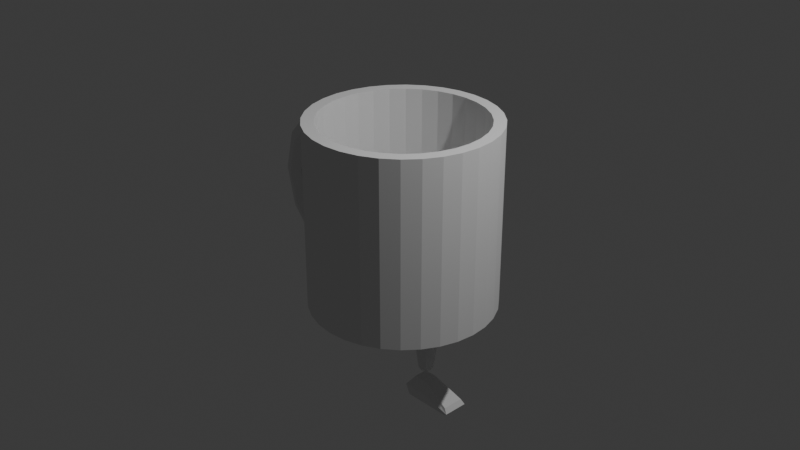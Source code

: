 # Source: mug-one-leg.blend  (saved by Blender 4.1.24; exported with 4.5.12 LTS)
import bpy
from mathutils import Matrix  # noqa: F401  (used for matrix-valued properties, if any)

bpy.ops.wm.read_factory_settings(use_empty=True)
scene = bpy.context.scene
scene.name = 'Scene'

# ---- collections
col_collection = bpy.data.collections.new('Collection'); scene.collection.children.link(col_collection)

# ---- world
world_world = bpy.data.worlds.new('World'); scene.world = world_world
world_world.use_nodes = True; world_world.node_tree.nodes.clear()
_N = world_world.node_tree.nodes; _L = world_world.node_tree.links
n0 = _N.new('ShaderNodeOutputWorld'); n0.name = 'World Output'; n0.location = (300, 300)
n1 = _N.new('ShaderNodeBackground'); n1.name = 'Background'; n1.location = (10, 300)
n1.inputs[0].default_value = (0.05088, 0.05088, 0.05088, 1.0)
_L.new(n1.outputs[0], n0.inputs[0])
n0.is_active_output = True
world_world.color = (0.05088, 0.05088, 0.05088)
world_world.use_sun_shadow = False
world_world.sun_shadow_jitter_overblur = 0.0

# ---- cameras
cam_camera = bpy.data.cameras.new('Camera')
cam_camera.clip_end = 100.0
cam_camera.ortho_scale = 7.314

# ---- lights
light_light = bpy.data.lights.new('Light', 'POINT')
light_light.transmission_factor = 0.0
light_light.energy = 1000.0
light_light.shadow_soft_size = 0.1
light_light.shadow_maximum_resolution = 0.006
light_light.use_absolute_resolution = True

# ---- meshes
me_cylinder = bpy.data.meshes.new('Cylinder')
me_cylinder.from_pydata([(0.0, 1.0, -1.0), (-1.766, 0.0, 0.0), (0.0, 0.872, 1.0), (-1.718, 0.1256, 0.0), (-1.602, 0.1777, 0.0), (0.1951, 0.9808, -1.0), (-1.487, 0.1256, 0.0), (0.1701, 0.8553, 1.0), (0.3827, 0.9239, -1.0), (-1.439, 2.176e-17, 0.0), (-1.487, -0.1256, 0.0), (0.3337, 0.8057, 1.0), (0.5556, 0.8315, -1.0), (-1.602, -0.1777, 0.0), (-1.718, -0.1256, 0.0), (0.4845, 0.7251, 1.0), (-1.656, 0.0, -0.4565), (0.7071, 0.7071, -1.0), (0.6166, 0.6166, 1.0), (-1.615, 0.1256, -0.4298), (-1.515, 0.1777, -0.3652), (0.8315, 0.5556, -1.0), (-1.414, 0.1256, -0.3007), (0.7251, 0.4845, 1.0), (-1.373, 2.176e-17, -0.2739), (0.9239, 0.3827, -1.0), (-1.414, -0.1256, -0.3007), (0.8057, 0.3337, 1.0), (0.9808, 0.1951, -1.0), (-1.515, -0.1777, -0.3652), (0.8553, 0.1701, 1.0), (-1.615, -0.1256, -0.4298), (1.0, 0.0, -1.0), (-1.357, 0.0, -0.7907), (0.872, 0.0, 1.0), (-1.333, 0.1256, -0.7444), (-1.275, 0.1777, -0.6326), (0.9808, -0.1951, -1.0), (-1.217, 0.1256, -0.5208), (0.8553, -0.1701, 1.0), (-1.193, 2.176e-17, -0.4744), (0.9239, -0.3827, -1.0), (0.8057, -0.3337, 1.0), (-1.217, -0.1256, -0.5208), (0.8315, -0.5556, -1.0), (-1.275, -0.1777, -0.6326), (0.7251, -0.4845, 1.0), (-1.333, -0.1256, -0.7444), (0.7071, -0.7071, -1.0), (0.6166, -0.6166, 1.0), (0.5556, -0.8315, -1.0), (0.4845, -0.7251, 1.0), (0.3827, -0.9239, -1.0), (0.3337, -0.8057, 1.0), (0.1951, -0.9808, -1.0), (0.1701, -0.8553, 1.0), (0.0, -1.0, -1.0), (0.0, -0.872, 1.0), (-0.1951, -0.9808, -1.0), (-0.1701, -0.8553, 1.0), (-0.3827, -0.9239, -1.0), (-0.3337, -0.8057, 1.0), (-0.5556, -0.8315, -1.0), (-0.4845, -0.7251, 1.0), (-0.7071, -0.7071, -1.0), (-1.357, 0.0, 0.7907), (-0.6166, -0.6166, 1.0), (-1.333, 0.1256, 0.7444), (-0.8315, -0.5556, -1.0), (-1.275, 0.1777, 0.6326), (-0.7251, -0.4845, 1.0), (-1.217, 0.1256, 0.5208), (-0.9239, -0.3827, -1.0), (-1.193, 2.176e-17, 0.4744), (-0.8057, -0.3337, 1.0), (-1.217, -0.1256, 0.5208), (-0.9808, -0.1951, -1.0), (-1.275, -0.1777, 0.6326), (-1.333, -0.1256, 0.7444), (-0.8553, -0.1701, 1.0), (-1.656, 0.0, 0.4565), (-1.0, 0.0, -1.0), (-1.615, 0.1256, 0.4298), (-0.872, 0.0, 1.0), (-1.515, 0.1777, 0.3652), (-0.9808, 0.1951, -1.0), (-1.414, 0.1256, 0.3007), (-0.8553, 0.1701, 1.0), (-1.373, 2.176e-17, 0.2739), (-0.9239, 0.3827, -1.0), (-0.8057, 0.3337, 1.0), (-1.414, -0.1256, 0.3007), (-0.8315, 0.5556, -1.0), (-1.515, -0.1777, 0.3652), (-1.615, -0.1256, 0.4298), (-0.7251, 0.4845, 1.0), (-0.7071, 0.7071, -1.0), (-0.6166, 0.6166, 1.0), (-0.5556, 0.8315, -1.0), (-0.4845, 0.7251, 1.0), (-0.3827, 0.9239, -1.0), (-0.3337, 0.8057, 1.0), (-0.1951, 0.9808, -1.0), (-0.1701, 0.8553, 1.0), (-0.9323, -0.008461, -1.0), (-0.8462, -0.2098, -1.0), (-0.7257, -0.4013, -1.0), (-0.5755, -0.5755, -1.0), (-0.4013, -0.7257, -1.0), (-0.2098, -0.8462, -1.0), (-0.008461, -0.9323, -1.0), (-0.8413, 0.1852, -1.0), (-0.7243, -0.01718, -1.0), (-0.5773, -0.2168, -1.0), (-0.4059, -0.4059, -1.0), (-0.2168, -0.5773, -1.0), (-0.01718, -0.7243, -1.0), (0.1852, -0.8413, -1.0), (-0.7133, 0.3765, -1.0), (-0.5664, 0.1842, -1.0), (-0.3964, -0.01371, -1.0), (-0.2098, -0.2098, -1.0), (-0.01371, -0.3964, -1.0), (0.1842, -0.5664, -1.0), (0.3765, -0.7133, -1.0), (-0.5556, 0.5556, -1.0), (-0.3827, 0.3827, -1.0), (-0.1951, 0.1951, -1.0), (1.49e-08, -1.49e-08, -1.0), (0.1951, -0.1951, -1.0), (0.3827, -0.3827, -1.0), (0.5556, -0.5556, -1.0), (-0.3765, 0.7133, -1.0), (-0.1842, 0.5664, -1.0), (0.01371, 0.3964, -1.0), (0.2098, 0.2098, -1.0), (0.3964, 0.01371, -1.0), (0.5664, -0.1842, -1.0), (0.7133, -0.3765, -1.0), (-0.1852, 0.8413, -1.0), (0.01718, 0.7243, -1.0), (0.2168, 0.5773, -1.0), (0.4059, 0.4059, -1.0), (0.5773, 0.2168, -1.0), (0.7243, 0.01718, -1.0), (0.8413, -0.1852, -1.0), (0.008461, 0.9323, -1.0), (0.2098, 0.8462, -1.0), (0.4013, 0.7257, -1.0), (0.5755, 0.5755, -1.0), (0.7257, 0.4013, -1.0), (0.8462, 0.2098, -1.0), (0.9323, 0.008461, -1.0), (0.1951, 0.9808, 1.0), (0.0, 1.0, 1.0), (0.3827, 0.9239, 1.0), (0.5556, 0.8315, 1.0), (0.7071, 0.7071, 1.0), (0.8315, 0.5556, 1.0), (0.9239, 0.3827, 1.0), (0.9808, 0.1951, 1.0), (1.0, 0.0, 1.0), (0.9808, -0.1951, 1.0), (0.9239, -0.3827, 1.0), (0.8315, -0.5556, 1.0), (0.7071, -0.7071, 1.0), (0.5556, -0.8315, 1.0), (0.3827, -0.9239, 1.0), (0.1951, -0.9808, 1.0), (0.0, -1.0, 1.0), (-0.1951, -0.9808, 1.0), (-0.3827, -0.9239, 1.0), (-0.5556, -0.8315, 1.0), (-0.7071, -0.7071, 1.0), (-0.8315, -0.5556, 1.0), (-0.9239, -0.3827, 1.0), (-0.9808, -0.1951, 1.0), (-1.0, 0.0, 1.0), (-0.9808, 0.1951, 1.0), (-0.9239, 0.3827, 1.0), (-0.8315, 0.5556, 1.0), (-0.7071, 0.7071, 1.0), (-0.5556, 0.8315, 1.0), (-0.3827, 0.9239, 1.0), (-0.1951, 0.9808, 1.0), (-0.1701, 0.8553, -0.7665), (0.008461, 0.9323, -0.7665), (0.1701, 0.8553, -0.7665), (-0.3337, 0.8057, -0.7665), (-0.1852, 0.8413, -0.7665), (-0.4845, 0.7251, -0.7665), (-0.3765, 0.7133, -0.7665), (-0.6166, 0.6166, -0.7665), (-0.5556, 0.5556, -0.7665), (-0.7251, 0.4845, -0.7665), (-0.7133, 0.3765, -0.7665), (-0.8057, 0.3337, -0.7665), (-0.8413, 0.1852, -0.7665), (-0.8553, 0.1701, -0.7665), (-0.9323, -0.008461, -0.7665), (-0.8553, -0.1701, -0.7665), (0.2098, 0.8462, -0.7666), (0.3337, 0.8057, -0.7665), (0.01718, 0.7243, -0.7666), (-0.1842, 0.5664, -0.7666), (-0.3827, 0.3827, -0.7665), (-0.5664, 0.1842, -0.7665), (-0.7243, -0.01718, -0.7665), (-0.8462, -0.2098, -0.7665), (-0.8057, -0.3337, -0.7665), (0.4013, 0.7257, -0.7665), (0.4845, 0.7251, -0.7665), (0.2168, 0.5773, -0.7665), (0.01371, 0.3964, -0.7665), (-0.1951, 0.1951, -0.7665), (-0.3964, -0.01371, -0.7665), (-0.5773, -0.2168, -0.7665), (-0.7257, -0.4013, -0.7665), (-0.7251, -0.4845, -0.7665), (0.5755, 0.5755, -0.7665), (0.6166, 0.6166, -0.7665), (0.4059, 0.4059, -0.7665), (0.2098, 0.2098, -0.7665), (-1.49e-08, 1.49e-08, -0.7665), (-0.2098, -0.2098, -0.7665), (-0.4059, -0.4059, -0.7665), (-0.5755, -0.5755, -0.7665), (-0.6166, -0.6166, -0.7665), (0.7257, 0.4013, -0.7665), (0.7251, 0.4845, -0.7665), (0.5773, 0.2168, -0.7665), (0.3964, 0.01371, -0.7665), (0.1951, -0.1951, -0.7665), (-0.01371, -0.3964, -0.7665), (-0.2168, -0.5773, -0.7665), (-0.4013, -0.7257, -0.7665), (-0.4845, -0.7251, -0.7665), (0.8462, 0.2098, -0.7665), (0.8057, 0.3337, -0.7665), (0.7243, 0.01718, -0.7665), (0.5664, -0.1842, -0.7665), (0.3827, -0.3827, -0.7665), (0.1842, -0.5664, -0.7665), (-0.01718, -0.7243, -0.7665), (-0.2098, -0.8462, -0.7665), (-0.3337, -0.8057, -0.7665), (0.9323, 0.008461, -0.7665), (0.8553, 0.1701, -0.7665), (0.8413, -0.1852, -0.7665), (0.7133, -0.3765, -0.7666), (0.5556, -0.5556, -0.7666), (0.3765, -0.7133, -0.7666), (0.1852, -0.8413, -0.7666), (-0.008461, -0.9323, -0.7666), (-0.1701, -0.8553, -0.7666), (0.8553, -0.1701, -0.7665), (0.8057, -0.3337, -0.7665), (0.7251, -0.4845, -0.7666), (0.6166, -0.6166, -0.7666), (0.4845, -0.7251, -0.7666), (0.3337, -0.8057, -0.7666), (0.1701, -0.8553, -0.7666), (0.0, 0.872, -0.7665), (0.872, 0.0, -0.7665), (0.0, -0.872, -0.7666), (-0.872, 0.0, -0.7665), (-0.9825, -0.1777, -0.72), (-0.9825, -0.1777, 0.72), (-0.9876, -0.1256, 0.8476), (-0.9876, -0.1256, 0.5893), (-0.9876, -0.1256, -0.8476), (-0.9876, -0.1256, -0.5893), (-1.0, 0.0, -0.8974), (-1.0, 0.0, -0.5321), (-1.0, 0.0, 0.5321), (-1.0, 0.0, 0.8974), (-1.0, 2.176e-17, -0.5321), (-1.0, 2.176e-17, 0.5321), (-0.9876, 0.1256, 0.5893), (-0.9876, 0.1256, 0.8476), (-0.9876, 0.1256, -0.8476), (-0.9825, 0.1777, 0.72), (-0.9825, 0.1777, -0.72), (-0.9876, 0.1256, -0.5893)], [], [(0, 154, 153, 5), (5, 153, 155, 8), (8, 155, 156, 12), (12, 156, 157, 17), (17, 157, 158, 21), (21, 158, 159, 25), (25, 159, 160, 28), (28, 160, 161, 32), (32, 161, 162, 37), (37, 162, 163, 41), (41, 163, 164, 44), (44, 164, 165, 48), (48, 165, 166, 50), (50, 166, 167, 52), (52, 167, 168, 54), (54, 168, 169, 56), (56, 169, 170, 58), (58, 170, 171, 60), (60, 171, 172, 62), (62, 172, 173, 64), (64, 173, 174, 68), (68, 174, 175, 72), (72, 175, 176, 76), (81, 76, 176, 177, 275, 268, 267, 269, 274, 273, 271, 266, 270, 272), (177, 178, 85, 81, 272, 280, 282, 283, 276, 273, 274, 277, 278, 281, 279, 275), (85, 178, 179, 89), (89, 179, 180, 92), (92, 180, 181, 96), (96, 181, 182, 98), (98, 182, 183, 100), (108, 62, 64, 107), (100, 183, 184, 102), (102, 184, 154, 0), (115, 108, 107, 114), (122, 115, 114, 121), (129, 122, 121, 128), (136, 129, 128, 135), (143, 136, 135, 142), (150, 143, 142, 149), (21, 150, 149, 17), (109, 60, 62, 108), (116, 109, 108, 115), (123, 116, 115, 122), (130, 123, 122, 129), (137, 130, 129, 136), (144, 137, 136, 143), (151, 144, 143, 150), (25, 151, 150, 21), (110, 58, 60, 109), (117, 110, 109, 116), (124, 117, 116, 123), (131, 124, 123, 130), (138, 131, 130, 137), (145, 138, 137, 144), (152, 145, 144, 151), (28, 152, 151, 25), (54, 56, 58, 110), (52, 54, 110, 117), (50, 52, 117, 124), (48, 50, 124, 131), (44, 48, 131, 138), (41, 44, 138, 145), (37, 41, 145, 152), (32, 37, 152, 28), (74, 70, 218, 209), (34, 30, 247, 263), (70, 66, 227, 218), (30, 27, 238, 247), (66, 63, 236, 227), (27, 23, 229, 238), (63, 61, 245, 236), (2, 103, 185, 262), (23, 18, 220, 229), (61, 59, 254, 245), (103, 101, 188, 185), (18, 15, 211, 220), (59, 57, 264, 254), (101, 99, 190, 188), (15, 11, 202, 211), (57, 55, 261, 264), (99, 97, 192, 190), (11, 7, 187, 202), (55, 53, 260, 261), (97, 95, 194, 192), (7, 2, 262, 187), (53, 51, 259, 260), (95, 90, 196, 194), (51, 49, 258, 259), (90, 87, 198, 196), (49, 46, 257, 258), (87, 83, 265, 198), (46, 42, 256, 257), (83, 79, 200, 265), (42, 39, 255, 256), (79, 74, 209, 200), (39, 34, 263, 255), (2, 7, 153, 154), (7, 11, 155, 153), (11, 15, 156, 155), (15, 18, 157, 156), (18, 23, 158, 157), (23, 27, 159, 158), (27, 30, 160, 159), (30, 34, 161, 160), (34, 39, 162, 161), (39, 42, 163, 162), (42, 46, 164, 163), (46, 49, 165, 164), (49, 51, 166, 165), (51, 53, 167, 166), (53, 55, 168, 167), (55, 57, 169, 168), (57, 59, 170, 169), (59, 61, 171, 170), (61, 63, 172, 171), (63, 66, 173, 172), (66, 70, 174, 173), (70, 74, 175, 174), (74, 79, 176, 175), (79, 83, 177, 176), (83, 87, 178, 177), (87, 90, 179, 178), (90, 95, 180, 179), (95, 97, 181, 180), (97, 99, 182, 181), (99, 101, 183, 182), (101, 103, 184, 183), (103, 2, 154, 184), (185, 188, 189, 186), (262, 185, 186, 187), (188, 190, 191, 189), (190, 192, 193, 191), (192, 194, 195, 193), (194, 196, 197, 195), (196, 198, 199, 197), (198, 265, 200, 199), (187, 186, 201, 202), (186, 189, 203, 201), (189, 191, 204, 203), (191, 193, 205, 204), (193, 195, 206, 205), (195, 197, 207, 206), (197, 199, 208, 207), (199, 200, 209, 208), (202, 201, 210, 211), (201, 203, 212, 210), (203, 204, 213, 212), (204, 205, 214, 213), (205, 206, 215, 214), (206, 207, 216, 215), (207, 208, 217, 216), (208, 209, 218, 217), (211, 210, 219, 220), (210, 212, 221, 219), (212, 213, 222, 221), (213, 214, 223, 222), (214, 215, 224, 223), (215, 216, 225, 224), (216, 217, 226, 225), (217, 218, 227, 226), (220, 219, 228, 229), (219, 221, 230, 228), (221, 222, 231, 230), (222, 223, 232, 231), (223, 224, 233, 232), (224, 225, 234, 233), (225, 226, 235, 234), (226, 227, 236, 235), (229, 228, 237, 238), (228, 230, 239, 237), (230, 231, 240, 239), (231, 232, 241, 240), (232, 233, 242, 241), (233, 234, 243, 242), (234, 235, 244, 243), (235, 236, 245, 244), (238, 237, 246, 247), (237, 239, 248, 246), (239, 240, 249, 248), (240, 241, 250, 249), (241, 242, 251, 250), (242, 243, 252, 251), (243, 244, 253, 252), (244, 245, 254, 253), (247, 246, 255, 263), (246, 248, 256, 255), (248, 249, 257, 256), (249, 250, 258, 257), (250, 251, 259, 258), (251, 252, 260, 259), (252, 253, 261, 260), (253, 254, 264, 261), (17, 149, 148, 12), (149, 142, 141, 148), (142, 135, 134, 141), (135, 128, 127, 134), (128, 121, 120, 127), (121, 114, 113, 120), (114, 107, 106, 113), (107, 64, 68, 106), (12, 148, 147, 8), (148, 141, 140, 147), (141, 134, 133, 140), (134, 127, 126, 133), (127, 120, 119, 126), (120, 113, 112, 119), (113, 106, 105, 112), (106, 68, 72, 105), (8, 147, 146, 5), (147, 140, 139, 146), (140, 133, 132, 139), (133, 126, 125, 132), (126, 119, 118, 125), (119, 112, 111, 118), (112, 105, 104, 111), (105, 72, 76, 104), (5, 146, 102, 0), (146, 139, 100, 102), (139, 132, 98, 100), (132, 125, 96, 98), (125, 118, 92, 96), (118, 111, 89, 92), (111, 104, 85, 89), (104, 76, 81, 85), (3, 19, 16, 1), (4, 20, 19, 3), (6, 22, 20, 4), (9, 24, 22, 6), (10, 26, 24, 9), (13, 29, 26, 10), (14, 31, 29, 13), (1, 16, 31, 14), (19, 35, 33, 16), (20, 36, 35, 19), (22, 38, 36, 20), (24, 40, 38, 22), (26, 43, 40, 24), (29, 45, 43, 26), (31, 47, 45, 29), (16, 33, 47, 31), (33, 35, 280, 272), (280, 35, 36, 282), (282, 36, 38, 283), (283, 38, 40, 276), (40, 43, 271, 273, 276), (271, 43, 45, 266), (266, 45, 47, 270), (270, 47, 33, 272), (279, 67, 65, 275), (281, 69, 67, 279), (278, 71, 69, 281), (277, 73, 71, 278), (269, 75, 73, 277, 274), (267, 77, 75, 269), (268, 78, 77, 267), (275, 65, 78, 268), (67, 82, 80, 65), (69, 84, 82, 67), (71, 86, 84, 69), (73, 88, 86, 71), (75, 91, 88, 73), (77, 93, 91, 75), (78, 94, 93, 77), (65, 80, 94, 78), (82, 3, 1, 80), (84, 4, 3, 82), (86, 6, 4, 84), (88, 9, 6, 86), (91, 10, 9, 88), (93, 13, 10, 91), (94, 14, 13, 93), (80, 1, 14, 94)])
_uv = me_cylinder.uv_layers.new(name='UVMap')
_uv.uv.foreach_set('vector', [1.0, 0.5, 1.0, 1.0, 0.9688, 1.0, 0.9688, 0.5, 0.9688, 0.5, 0.9688, 1.0, 0.9375, 1.0, 0.9375, 0.5, 0.9375, 0.5, 0.9375, 1.0, 0.9062, 1.0, 0.9062, 0.5, 0.9062, 0.5, 0.9062, 1.0, 0.875, 1.0, 0.875, 0.5, 0.875, 0.5, 0.875, 1.0, 0.8438, 1.0, 0.8438, 0.5, 0.8438, 0.5, 0.8438, 1.0, 0.8125, 1.0, 0.8125, 0.5, 0.8125, 0.5, 0.8125, 1.0, 0.7812, 1.0, 0.7812, 0.5, 0.7812, 0.5, 0.7812, 1.0, 0.75, 1.0, 0.75, 0.5, 0.75, 0.5, 0.75, 1.0, 0.7188, 1.0, 0.7188, 0.5, 0.7188, 0.5, 0.7188, 1.0, 0.6875, 1.0, 0.6875, 0.5, 0.6875, 0.5, 0.6875, 1.0, 0.6562, 1.0, 0.6562, 0.5, 0.6562, 0.5, 0.6562, 1.0, 0.625, 1.0, 0.625, 0.5, 0.625, 0.5, 0.625, 1.0, 0.5938, 1.0, 0.5938, 0.5, 0.5938, 0.5, 0.5938, 1.0, 0.5625, 1.0, 0.5625, 0.5, 0.5625, 0.5, 0.5625, 1.0, 0.5312, 1.0, 0.5312, 0.5, 0.5312, 0.5, 0.5312, 1.0, 0.5, 1.0, 0.5, 0.5, 0.5, 0.5, 0.5, 1.0, 0.4688, 1.0, 0.4688, 0.5, 0.4688, 0.5, 0.4688, 1.0, 0.4375, 1.0, 0.4375, 0.5, 0.4375, 0.5, 0.4375, 1.0, 0.4062, 1.0, 0.4062, 0.5, 0.4062, 0.5, 0.4062, 1.0, 0.375, 1.0, 0.375, 0.5, 0.375, 0.5, 0.375, 1.0, 0.3438, 1.0, 0.3438, 0.5, 0.3438, 0.5, 0.3438, 1.0, 0.3125, 1.0, 0.3125, 0.5, 0.3125, 0.5, 0.3125, 1.0, 0.2812, 1.0, 0.2812, 0.5, 0.25, 0.5, 0.2812, 0.5, 0.2812, 1.0, 0.25, 1.0, 0.25, 0.9743, 0.2701, 0.9619, 0.2785, 0.93, 0.2701, 0.8973, 0.25, 0.883, 0.25, 0.617, 0.2701, 0.6027, 0.2785, 0.57, 0.2701, 0.5381, 0.25, 0.5257, 0.25, 1.0, 0.2188, 1.0, 0.2188, 0.5, 0.25, 0.5, 0.25, 0.5257, 0.2299, 0.5381, 0.2215, 0.57, 0.2299, 0.6027, 0.25, 0.617, 0.25, 0.617, 0.25, 0.883, 0.25, 0.883, 0.2299, 0.8973, 0.2215, 0.93, 0.2299, 0.9619, 0.25, 0.9743, 0.2188, 0.5, 0.2188, 1.0, 0.1875, 1.0, 0.1875, 0.5, 0.1875, 0.5, 0.1875, 1.0, 0.1562, 1.0, 0.1562, 0.5, 0.1562, 0.5, 0.1562, 1.0, 0.125, 1.0, 0.125, 0.5, 0.125, 0.5, 0.125, 1.0, 0.09375, 1.0, 0.09375, 0.5, 0.09375, 0.5, 0.09375, 1.0, 0.0625, 1.0, 0.0625, 0.5, 0.446, 0.5, 0.4062, 0.5, 0.375, 0.5, 0.4185, 0.5, 0.0625, 0.5, 0.0625, 1.0, 0.03125, 1.0, 0.03125, 0.5, 0.03125, 0.5, 0.03125, 1.0, 0.0, 1.0, 0.0, 0.5, 0.474, 0.5, 0.446, 0.5, 0.4185, 0.5, 0.4464, 0.5, 0.5, 0.5, 0.474, 0.5, 0.4464, 0.5, 0.4718, 0.5, 0.5282, 0.5, 0.5, 0.5, 0.4718, 0.5, 0.5, 0.5, 0.5625, 0.5, 0.5282, 0.5, 0.5, 0.5, 0.5363, 0.5, 0.6094, 0.5, 0.5625, 0.5, 0.5363, 0.5, 0.5893, 0.5, 0.6847, 0.5, 0.6094, 0.5, 0.5893, 0.5, 0.6793, 0.5, 0.8438, 0.5, 0.6847, 0.5, 0.6793, 0.5, 0.875, 0.5, 0.4729, 0.5, 0.4375, 0.5, 0.4062, 0.5, 0.446, 0.5, 0.5, 0.5, 0.4729, 0.5, 0.446, 0.5, 0.474, 0.5, 0.526, 0.5, 0.5, 0.5, 0.474, 0.5, 0.5, 0.5, 0.5536, 0.5, 0.526, 0.5, 0.5, 0.5, 0.5282, 0.5, 0.5851, 0.5, 0.5536, 0.5, 0.5282, 0.5, 0.5625, 0.5, 0.625, 0.5, 0.5851, 0.5, 0.5625, 0.5, 0.6094, 0.5, 0.685, 0.5, 0.625, 0.5, 0.6094, 0.5, 0.6847, 0.5, 0.8125, 0.5, 0.685, 0.5, 0.6847, 0.5, 0.8438, 0.5, 0.5, 0.5, 0.4688, 0.5, 0.4375, 0.5, 0.4729, 0.5, 0.5271, 0.5, 0.5, 0.5, 0.4729, 0.5, 0.5, 0.5, 0.554, 0.5, 0.5271, 0.5, 0.5, 0.5, 0.526, 0.5, 0.5815, 0.5, 0.554, 0.5, 0.526, 0.5, 0.5536, 0.5, 0.6108, 0.5, 0.5815, 0.5, 0.5536, 0.5, 0.5851, 0.5, 0.6439, 0.5, 0.6108, 0.5, 0.5851, 0.5, 0.625, 0.5, 0.6875, 0.5, 0.6439, 0.5, 0.625, 0.5, 0.685, 0.5, 0.7812, 0.5, 0.6875, 0.5, 0.685, 0.5, 0.8125, 0.5, 0.5312, 0.5, 0.5, 0.5, 0.4688, 0.5, 0.5, 0.5, 0.5625, 0.5, 0.5312, 0.5, 0.5, 0.5, 0.5271, 0.5, 0.5938, 0.5, 0.5625, 0.5, 0.5271, 0.5, 0.554, 0.5, 0.625, 0.5, 0.5938, 0.5, 0.554, 0.5, 0.5815, 0.5, 0.6562, 0.5, 0.625, 0.5, 0.5815, 0.5, 0.6108, 0.5, 0.6875, 0.5, 0.6562, 0.5, 0.6108, 0.5, 0.6439, 0.5, 0.7188, 0.5, 0.6875, 0.5, 0.6439, 0.5, 0.6875, 0.5, 0.75, 0.5, 0.7188, 0.5, 0.6875, 0.5, 0.7812, 0.5, 0.3779, 1.0, 0.3865, 1.0, 0.3865, 1.0, 0.3779, 1.0, 0.6293, 1.0, 0.6496, 1.0, 0.6496, 1.0, 0.6293, 1.0, 0.3865, 1.0, 0.4049, 1.0, 0.4049, 1.0, 0.3865, 1.0, 0.6496, 1.0, 0.7014, 1.0, 0.7014, 1.0, 0.6496, 1.0, 0.4049, 1.0, 0.4279, 1.0, 0.4279, 1.0, 0.4049, 1.0, 0.7014, 1.0, 0.7285, 1.0, 0.7285, 1.0, 0.7014, 1.0, 0.4279, 1.0, 0.4529, 1.0, 0.4529, 1.0, 0.4279, 1.0, 0.01468, 1.0, -0.7345, 1.0, -0.7345, 1.0, 0.01468, 1.0, 0.7285, 1.0, 0.7405, 1.0, 0.7405, 1.0, 0.7285, 1.0, 0.4529, 1.0, 0.4787, 1.0, 0.4787, 1.0, 0.4529, 1.0, -0.7345, 1.0, 0.3535, 1.0, 0.3535, 1.0, -0.7345, 1.0, 0.7405, 1.0, 0.7352, 1.0, 0.7352, 1.0, 0.7405, 1.0, 0.4787, 1.0, 0.5026, 1.0, 0.5026, 1.0, 0.4787, 1.0, 0.3535, 1.0, 0.2584, 1.0, 0.2584, 1.0, 0.3535, 1.0, 0.7352, 1.0, 0.6972, 1.0, 0.6972, 1.0, 0.7352, 1.0, 0.5026, 1.0, 0.5299, 1.0, 0.5299, 1.0, 0.5026, 1.0, 0.2584, 1.0, 0.2418, 1.0, 0.2418, 1.0, 0.2584, 1.0, 0.6972, 1.0, 0.5754, 1.0, 0.5754, 1.0, 0.6972, 1.0, 0.5299, 1.0, 0.5514, 1.0, 0.5514, 1.0, 0.5299, 1.0, 0.2418, 1.0, 0.2525, 1.0, 0.2525, 1.0, 0.2418, 1.0, 0.5754, 1.0, 0.01468, 1.0, 0.01468, 1.0, 0.5754, 1.0, 0.5514, 1.0, 0.5753, 1.0, 0.5753, 1.0, 0.5514, 1.0, 0.2525, 1.0, 0.2758, 1.0, 0.2758, 1.0, 0.2525, 1.0, 0.5753, 1.0, 0.599, 1.0, 0.599, 1.0, 0.5753, 1.0, 0.2758, 1.0, 0.31, 1.0, 0.31, 1.0, 0.2758, 1.0, 0.599, 1.0, 0.6214, 1.0, 0.6214, 1.0, 0.599, 1.0, 0.31, 1.0, 0.3656, 1.0, 0.3656, 1.0, 0.31, 1.0, 0.6214, 1.0, 0.6404, 1.0, 0.6404, 1.0, 0.6214, 1.0, 0.3656, 1.0, 0.3995, 1.0, 0.3995, 1.0, 0.3656, 1.0, 0.6404, 1.0, 0.6509, 1.0, 0.6509, 1.0, 0.6404, 1.0, 0.3995, 1.0, 0.3779, 1.0, 0.3779, 1.0, 0.3995, 1.0, 0.6509, 1.0, 0.6293, 1.0, 0.6293, 1.0, 0.6509, 1.0, 0.01468, 1.0, 0.5754, 1.0, 0.9688, 1.0, 1.0, 1.0, 0.5754, 1.0, 0.6972, 1.0, 0.9375, 1.0, 0.9688, 1.0, 0.6972, 1.0, 0.7352, 1.0, 0.9062, 1.0, 0.9375, 1.0, 0.7352, 1.0, 0.7405, 1.0, 0.875, 1.0, 0.9062, 1.0, 0.7405, 1.0, 0.7285, 1.0, 0.8438, 1.0, 0.875, 1.0, 0.7285, 1.0, 0.7014, 1.0, 0.8125, 1.0, 0.8438, 1.0, 0.7014, 1.0, 0.6496, 1.0, 0.7812, 1.0, 0.8125, 1.0, 0.6496, 1.0, 0.6293, 1.0, 0.75, 1.0, 0.7812, 1.0, 0.6293, 1.0, 0.6509, 1.0, 0.7188, 1.0, 0.75, 1.0, 0.6509, 1.0, 0.6404, 1.0, 0.6875, 1.0, 0.7188, 1.0, 0.6404, 1.0, 0.6214, 1.0, 0.6562, 1.0, 0.6875, 1.0, 0.6214, 1.0, 0.599, 1.0, 0.625, 1.0, 0.6562, 1.0, 0.599, 1.0, 0.5753, 1.0, 0.5938, 1.0, 0.625, 1.0, 0.5753, 1.0, 0.5514, 1.0, 0.5625, 1.0, 0.5938, 1.0, 0.5514, 1.0, 0.5299, 1.0, 0.5312, 1.0, 0.5625, 1.0, 0.5299, 1.0, 0.5026, 1.0, 0.5, 1.0, 0.5312, 1.0, 0.5026, 1.0, 0.4787, 1.0, 0.4688, 1.0, 0.5, 1.0, 0.4787, 1.0, 0.4529, 1.0, 0.4375, 1.0, 0.4688, 1.0, 0.4529, 1.0, 0.4279, 1.0, 0.4062, 1.0, 0.4375, 1.0, 0.4279, 1.0, 0.4049, 1.0, 0.375, 1.0, 0.4062, 1.0, 0.4049, 1.0, 0.3865, 1.0, 0.3438, 1.0, 0.375, 1.0, 0.3865, 1.0, 0.3779, 1.0, 0.3125, 1.0, 0.3438, 1.0, 0.3779, 1.0, 0.3995, 1.0, 0.2812, 1.0, 0.3125, 1.0, 0.3995, 1.0, 0.3656, 1.0, 0.25, 1.0, 0.2812, 1.0, 0.3656, 1.0, 0.31, 1.0, 0.2188, 1.0, 0.25, 1.0, 0.31, 1.0, 0.2758, 1.0, 0.1875, 1.0, 0.2188, 1.0, 0.2758, 1.0, 0.2525, 1.0, 0.1562, 1.0, 0.1875, 1.0, 0.2525, 1.0, 0.2418, 1.0, 0.125, 1.0, 0.1562, 1.0, 0.2418, 1.0, 0.2584, 1.0, 0.09375, 1.0, 0.125, 1.0, 0.2584, 1.0, 0.3535, 1.0, 0.0625, 1.0, 0.09375, 1.0, 0.3535, 1.0, -0.7345, 1.0, 0.03125, 1.0, 0.0625, 1.0, -0.7345, 1.0, 0.01468, 1.0, 1.0, 1.0, 0.03125, 1.0, -0.7345, 1.0, 0.3535, 1.0, 0.3824, 1.0, 0.5, 1.0, 0.01468, 1.0, -0.7345, 1.0, 0.5, 1.0, 0.5754, 1.0, 0.3535, 1.0, 0.2584, 1.0, 0.3381, 1.0, 0.3824, 1.0, 0.2584, 1.0, 0.2418, 1.0, 0.3207, 1.0, 0.3381, 1.0, 0.2418, 1.0, 0.2525, 1.0, 0.3153, 1.0, 0.3207, 1.0, 0.2525, 1.0, 0.2758, 1.0, 0.315, 1.0, 0.3153, 1.0, 0.2758, 1.0, 0.31, 1.0, 0.3125, 1.0, 0.315, 1.0, 0.31, 1.0, 0.3656, 1.0, 0.3995, 1.0, 0.3125, 1.0, 0.5754, 1.0, 0.5, 1.0, 0.6176, 1.0, 0.6972, 1.0, 0.5, 1.0, 0.3824, 1.0, 0.5, 1.0, 0.6176, 1.0, 0.3824, 1.0, 0.3381, 1.0, 0.4427, 1.0, 0.5, 1.0, 0.3381, 1.0, 0.3207, 1.0, 0.4107, 1.0, 0.4427, 1.0, 0.3207, 1.0, 0.3153, 1.0, 0.3906, 1.0, 0.4107, 1.0, 0.3153, 1.0, 0.315, 1.0, 0.375, 1.0, 0.3906, 1.0, 0.315, 1.0, 0.3125, 1.0, 0.3561, 1.0, 0.375, 1.0, 0.3125, 1.0, 0.3995, 1.0, 0.3779, 1.0, 0.3561, 1.0, 0.6972, 1.0, 0.6176, 1.0, 0.6619, 1.0, 0.7352, 1.0, 0.6176, 1.0, 0.5, 1.0, 0.5573, 1.0, 0.6619, 1.0, 0.5, 1.0, 0.4427, 1.0, 0.5, 1.0, 0.5573, 1.0, 0.4427, 1.0, 0.4107, 1.0, 0.4637, 1.0, 0.5, 1.0, 0.4107, 1.0, 0.3906, 1.0, 0.4375, 1.0, 0.4637, 1.0, 0.3906, 1.0, 0.375, 1.0, 0.4149, 1.0, 0.4375, 1.0, 0.375, 1.0, 0.3561, 1.0, 0.3892, 1.0, 0.4149, 1.0, 0.3561, 1.0, 0.3779, 1.0, 0.3865, 1.0, 0.3892, 1.0, 0.7352, 1.0, 0.6619, 1.0, 0.6793, 1.0, 0.7405, 1.0, 0.6619, 1.0, 0.5573, 1.0, 0.5893, 1.0, 0.6793, 1.0, 0.5573, 1.0, 0.5, 1.0, 0.5363, 1.0, 0.5893, 1.0, 0.5, 1.0, 0.4637, 1.0, 0.5, 1.0, 0.5363, 1.0, 0.4637, 1.0, 0.4375, 1.0, 0.4718, 1.0, 0.5, 1.0, 0.4375, 1.0, 0.4149, 1.0, 0.4464, 1.0, 0.4718, 1.0, 0.4149, 1.0, 0.3892, 1.0, 0.4185, 1.0, 0.4464, 1.0, 0.3892, 1.0, 0.3865, 1.0, 0.4049, 1.0, 0.4185, 1.0, 0.7405, 1.0, 0.6793, 1.0, 0.6847, 1.0, 0.7285, 1.0, 0.6793, 1.0, 0.5893, 1.0, 0.6094, 1.0, 0.6847, 1.0, 0.5893, 1.0, 0.5363, 1.0, 0.5625, 1.0, 0.6094, 1.0, 0.5363, 1.0, 0.5, 1.0, 0.5282, 1.0, 0.5625, 1.0, 0.5, 1.0, 0.4718, 1.0, 0.5, 1.0, 0.5282, 1.0, 0.4718, 1.0, 0.4464, 1.0, 0.474, 1.0, 0.5, 1.0, 0.4464, 1.0, 0.4185, 1.0, 0.446, 1.0, 0.474, 1.0, 0.4185, 1.0, 0.4049, 1.0, 0.4279, 1.0, 0.446, 1.0, 0.7285, 1.0, 0.6847, 1.0, 0.685, 1.0, 0.7014, 1.0, 0.6847, 1.0, 0.6094, 1.0, 0.625, 1.0, 0.685, 1.0, 0.6094, 1.0, 0.5625, 1.0, 0.5851, 1.0, 0.625, 1.0, 0.5625, 1.0, 0.5282, 1.0, 0.5536, 1.0, 0.5851, 1.0, 0.5282, 1.0, 0.5, 1.0, 0.526, 1.0, 0.5536, 1.0, 0.5, 1.0, 0.474, 1.0, 0.5, 1.0, 0.526, 1.0, 0.474, 1.0, 0.446, 1.0, 0.4729, 1.0, 0.5, 1.0, 0.446, 1.0, 0.4279, 1.0, 0.4529, 1.0, 0.4729, 1.0, 0.7014, 1.0, 0.685, 1.0, 0.6875, 1.0, 0.6496, 1.0, 0.685, 1.0, 0.625, 1.0, 0.6439, 1.0, 0.6875, 1.0, 0.625, 1.0, 0.5851, 1.0, 0.6108, 1.0, 0.6439, 1.0, 0.5851, 1.0, 0.5536, 1.0, 0.5815, 1.0, 0.6108, 1.0, 0.5536, 1.0, 0.526, 1.0, 0.554, 1.0, 0.5815, 1.0, 0.526, 1.0, 0.5, 1.0, 0.5271, 1.0, 0.554, 1.0, 0.5, 1.0, 0.4729, 1.0, 0.5, 1.0, 0.5271, 1.0, 0.4729, 1.0, 0.4529, 1.0, 0.4787, 1.0, 0.5, 1.0, 0.6496, 1.0, 0.6875, 1.0, 0.6509, 1.0, 0.6293, 1.0, 0.6875, 1.0, 0.6439, 1.0, 0.6404, 1.0, 0.6509, 1.0, 0.6439, 1.0, 0.6108, 1.0, 0.6214, 1.0, 0.6404, 1.0, 0.6108, 1.0, 0.5815, 1.0, 0.599, 1.0, 0.6214, 1.0, 0.5815, 1.0, 0.554, 1.0, 0.5753, 1.0, 0.599, 1.0, 0.554, 1.0, 0.5271, 1.0, 0.5514, 1.0, 0.5753, 1.0, 0.5271, 1.0, 0.5, 1.0, 0.5299, 1.0, 0.5514, 1.0, 0.5, 1.0, 0.4787, 1.0, 0.5026, 1.0, 0.5299, 1.0, 0.875, 0.5, 0.6793, 0.5, 0.6619, 0.5, 0.9062, 0.5, 0.6793, 0.5, 0.5893, 0.5, 0.5573, 0.5, 0.6619, 0.5, 0.5893, 0.5, 0.5363, 0.5, 0.5, 0.5, 0.5573, 0.5, 0.5363, 0.5, 0.5, 0.5, 0.4637, 0.5, 0.5, 0.5, 0.5, 0.5, 0.4718, 0.5, 0.4375, 0.5, 0.4637, 0.5, 0.4718, 0.5, 0.4464, 0.5, 0.4149, 0.5, 0.4375, 0.5, 0.4464, 0.5, 0.4185, 0.5, 0.3892, 0.5, 0.4149, 0.5, 0.4185, 0.5, 0.375, 0.5, 0.3438, 0.5, 0.3892, 0.5, 0.9062, 0.5, 0.6619, 0.5, 0.6176, 0.5, 0.9375, 0.5, 0.6619, 0.5, 0.5573, 0.5, 0.5, 0.5, 0.6176, 0.5, 0.5573, 0.5, 0.5, 0.5, 0.4427, 0.5, 0.5, 0.5, 0.5, 0.5, 0.4637, 0.5, 0.4107, 0.5, 0.4427, 0.5, 0.4637, 0.5, 0.4375, 0.5, 0.3906, 0.5, 0.4107, 0.5, 0.4375, 0.5, 0.4149, 0.5, 0.375, 0.5, 0.3906, 0.5, 0.4149, 0.5, 0.3892, 0.5, 0.3561, 0.5, 0.375, 0.5, 0.3892, 0.5, 0.3438, 0.5, 0.3125, 0.5, 0.3561, 0.5, 0.9375, 0.5, 0.6176, 0.5, 0.5, 0.5, 0.9688, 0.5, 0.6176, 0.5, 0.5, 0.5, 0.3824, 0.5, 0.5, 0.5, 0.5, 0.5, 0.4427, 0.5, 0.3381, 0.5, 0.3824, 0.5, 0.4427, 0.5, 0.4107, 0.5, 0.3207, 0.5, 0.3381, 0.5, 0.4107, 0.5, 0.3906, 0.5, 0.3153, 0.5, 0.3207, 0.5, 0.3906, 0.5, 0.375, 0.5, 0.315, 0.5, 0.3153, 0.5, 0.375, 0.5, 0.3561, 0.5, 0.3125, 0.5, 0.315, 0.5, 0.3561, 0.5, 0.3125, 0.5, 0.2812, 0.5, 0.3125, 0.5, 0.9688, 0.5, 0.5, 0.5, 0.03125, 0.5, 1.0, 0.5, 0.5, 0.5, 0.3824, 0.5, 0.0625, 0.5, 0.03125, 0.5, 0.3824, 0.5, 0.3381, 0.5, 0.09375, 0.5, 0.0625, 0.5, 0.3381, 0.5, 0.3207, 0.5, 0.125, 0.5, 0.09375, 0.5, 0.3207, 0.5, 0.3153, 0.5, 0.1562, 0.5, 0.125, 0.5, 0.3153, 0.5, 0.315, 0.5, 0.1875, 0.5, 0.1562, 0.5, 0.315, 0.5, 0.3125, 0.5, 0.2188, 0.5, 0.1875, 0.5, 0.3125, 0.5, 0.2812, 0.5, 0.25, 0.5, 0.2188, 0.5, 0.5, 0.625, 0.5833, 0.625, 0.5833, 0.5, 0.5, 0.5, 0.5, 0.75, 0.5833, 0.75, 0.5833, 0.625, 0.5, 0.625, 0.5, 0.875, 0.5833, 0.875, 0.5833, 0.75, 0.5, 0.75, 0.5, 1.0, 0.5833, 1.0, 0.5833, 0.875, 0.5, 0.875, 0.5, 0.125, 0.5833, 0.125, 0.5833, 0.0, 0.5, 0.0, 0.5, 0.25, 0.5833, 0.25, 0.5833, 0.125, 0.5, 0.125, 0.5, 0.375, 0.5833, 0.375, 0.5833, 0.25, 0.5, 0.25, 0.5, 0.5, 0.5833, 0.5, 0.5833, 0.375, 0.5, 0.375, 0.5833, 0.625, 0.6667, 0.625, 0.6667, 0.5, 0.5833, 0.5, 0.5833, 0.75, 0.6667, 0.75, 0.6667, 0.625, 0.5833, 0.625, 0.5833, 0.875, 0.6667, 0.875, 0.6667, 0.75, 0.5833, 0.75, 0.5833, 1.0, 0.6667, 1.0, 0.6667, 0.875, 0.5833, 0.875, 0.5833, 0.125, 0.6667, 0.125, 0.6667, 0.0, 0.5833, 0.0, 0.5833, 0.25, 0.6667, 0.25, 0.6667, 0.125, 0.5833, 0.125, 0.5833, 0.375, 0.6667, 0.375, 0.6667, 0.25, 0.5833, 0.25, 0.5833, 0.5, 0.6667, 0.5, 0.6667, 0.375, 0.5833, 0.375, 0.6667, 0.5, 0.6667, 0.625, 0.7413, 0.625, 0.7393, 0.5, 0.7413, 0.625, 0.6667, 0.625, 0.6667, 0.75, 0.7411, 0.75, 0.7411, 0.75, 0.6667, 0.75, 0.6667, 0.875, 0.7376, 0.875, 0.7376, 0.875, 0.6667, 0.875, 0.6667, 1.0, 0.7321, 1.0, 0.6667, 0.0, 0.6667, 0.125, 0.7376, 0.125, 0.7321, 0.0, 0.7321, 0.0, 0.7376, 0.125, 0.6667, 0.125, 0.6667, 0.25, 0.7411, 0.25, 0.7411, 0.25, 0.6667, 0.25, 0.6667, 0.375, 0.7413, 0.375, 0.7413, 0.375, 0.6667, 0.375, 0.6667, 0.5, 0.7393, 0.5, 0.2587, 0.625, 0.3333, 0.625, 0.3333, 0.5, 0.2607, 0.5, 0.2589, 0.75, 0.3333, 0.75, 0.3333, 0.625, 0.2587, 0.625, 0.2624, 0.875, 0.3333, 0.875, 0.3333, 0.75, 0.2589, 0.75, 0.2679, 1.0, 0.3333, 1.0, 0.3333, 0.875, 0.2624, 0.875, 0.2624, 0.125, 0.3333, 0.125, 0.3333, 0.0, 0.2679, 0.0, 0.2679, 0.0, 0.2589, 0.25, 0.3333, 0.25, 0.3333, 0.125, 0.2624, 0.125, 0.2587, 0.375, 0.3333, 0.375, 0.3333, 0.25, 0.2589, 0.25, 0.2607, 0.5, 0.3333, 0.5, 0.3333, 0.375, 0.2587, 0.375, 0.3333, 0.625, 0.4167, 0.625, 0.4167, 0.5, 0.3333, 0.5, 0.3333, 0.75, 0.4167, 0.75, 0.4167, 0.625, 0.3333, 0.625, 0.3333, 0.875, 0.4167, 0.875, 0.4167, 0.75, 0.3333, 0.75, 0.3333, 1.0, 0.4167, 1.0, 0.4167, 0.875, 0.3333, 0.875, 0.3333, 0.125, 0.4167, 0.125, 0.4167, 0.0, 0.3333, 0.0, 0.3333, 0.25, 0.4167, 0.25, 0.4167, 0.125, 0.3333, 0.125, 0.3333, 0.375, 0.4167, 0.375, 0.4167, 0.25, 0.3333, 0.25, 0.3333, 0.5, 0.4167, 0.5, 0.4167, 0.375, 0.3333, 0.375, 0.4167, 0.625, 0.5, 0.625, 0.5, 0.5, 0.4167, 0.5, 0.4167, 0.75, 0.5, 0.75, 0.5, 0.625, 0.4167, 0.625, 0.4167, 0.875, 0.5, 0.875, 0.5, 0.75, 0.4167, 0.75, 0.4167, 1.0, 0.5, 1.0, 0.5, 0.875, 0.4167, 0.875, 0.4167, 0.125, 0.5, 0.125, 0.5, 0.0, 0.4167, 0.0, 0.4167, 0.25, 0.5, 0.25, 0.5, 0.125, 0.4167, 0.125, 0.4167, 0.375, 0.5, 0.375, 0.5, 0.25, 0.4167, 0.25, 0.4167, 0.5, 0.5, 0.5, 0.5, 0.375, 0.4167, 0.375])
me_cylinder.update()
me_cube_001 = bpy.data.meshes.new('Cube.001')
me_cube_001.from_pydata([(-0.6258, -0.6258, -3.033), (-1.0, -1.0, 1.0), (-0.6258, 0.6258, -3.033), (-1.0, 1.0, 1.0), (0.6258, -0.6258, -3.033), (1.0, -1.0, 1.0), (0.6258, 0.6258, -3.033), (1.0, 1.0, 1.0), (9.079e-07, 0.762, -3.169), (-8.301e-07, 1.218, 1.218), (9.079e-07, -0.762, -3.169), (-8.301e-07, -1.218, 1.218), (-0.7367, 5.023e-07, -3.144), (-1.177, -3.378e-07, 1.177), (0.7367, 5.023e-07, -3.144), (1.177, -3.378e-07, 1.177), (-1.653e-06, -8.263e-07, 1.433), (3.931e-07, 1.965e-07, -3.304)], [], [(12, 13, 3, 2), (8, 9, 7, 6), (14, 15, 5, 4), (10, 11, 1, 0), (17, 14, 4, 10), (16, 13, 1, 11), (15, 16, 11, 5), (12, 17, 10, 0), (4, 5, 11, 10), (2, 3, 9, 8), (2, 8, 17, 12), (7, 9, 16, 15), (9, 3, 13, 16), (8, 6, 14, 17), (6, 7, 15, 14), (0, 1, 13, 12)])
_uv = me_cube_001.uv_layers.new(name='UVMap')
_uv.uv.foreach_set('vector', [0.375, 0.125, 0.625, 0.125, 0.625, 0.25, 0.375, 0.25, 0.375, 0.375, 0.625, 0.375, 0.625, 0.5, 0.375, 0.5, 0.375, 0.625, 0.625, 0.625, 0.625, 0.75, 0.375, 0.75, 0.375, 0.875, 0.625, 0.875, 0.625, 1.0, 0.375, 1.0, 0.25, 0.625, 0.375, 0.625, 0.375, 0.75, 0.25, 0.75, 0.75, 0.625, 0.875, 0.625, 0.875, 0.75, 0.75, 0.75, 0.625, 0.625, 0.75, 0.625, 0.75, 0.75, 0.625, 0.75, 0.125, 0.625, 0.25, 0.625, 0.25, 0.75, 0.125, 0.75, 0.375, 0.75, 0.625, 0.75, 0.625, 0.875, 0.375, 0.875, 0.375, 0.25, 0.625, 0.25, 0.625, 0.375, 0.375, 0.375, 0.125, 0.5, 0.25, 0.5, 0.25, 0.625, 0.125, 0.625, 0.625, 0.5, 0.75, 0.5, 0.75, 0.625, 0.625, 0.625, 0.75, 0.5, 0.875, 0.5, 0.875, 0.625, 0.75, 0.625, 0.25, 0.5, 0.375, 0.5, 0.375, 0.625, 0.25, 0.625, 0.375, 0.5, 0.625, 0.5, 0.625, 0.625, 0.375, 0.625, 0.375, 0.0, 0.625, 0.0, 0.625, 0.125, 0.375, 0.125])
me_cube_001.update()
me_cube_002 = bpy.data.meshes.new('Cube.002')
me_cube_002.from_pydata([(-0.6258, -0.6258, -3.033), (-1.0, -1.0, 1.0), (-0.6258, 0.6258, -3.033), (-1.0, 1.0, 1.0), (0.6258, -0.6258, -3.033), (1.0, -1.0, 1.0), (0.6258, 0.6258, -3.033), (1.0, 1.0, 1.0), (9.079e-07, 0.762, -3.169), (-8.301e-07, 1.218, 1.218), (9.079e-07, -0.762, -3.169), (-8.301e-07, -1.218, 1.218), (-0.7367, 5.023e-07, -3.144), (-1.177, -3.378e-07, 1.177), (0.7367, 5.023e-07, -3.144), (1.177, -3.378e-07, 1.177), (-1.653e-06, -8.263e-07, 1.433), (3.931e-07, 1.965e-07, -3.304)], [], [(12, 13, 3, 2), (8, 9, 7, 6), (14, 15, 5, 4), (10, 11, 1, 0), (17, 14, 4, 10), (16, 13, 1, 11), (15, 16, 11, 5), (12, 17, 10, 0), (4, 5, 11, 10), (2, 3, 9, 8), (2, 8, 17, 12), (7, 9, 16, 15), (9, 3, 13, 16), (8, 6, 14, 17), (6, 7, 15, 14), (0, 1, 13, 12)])
_uv = me_cube_002.uv_layers.new(name='UVMap')
_uv.uv.foreach_set('vector', [0.375, 0.125, 0.625, 0.125, 0.625, 0.25, 0.375, 0.25, 0.375, 0.375, 0.625, 0.375, 0.625, 0.5, 0.375, 0.5, 0.375, 0.625, 0.625, 0.625, 0.625, 0.75, 0.375, 0.75, 0.375, 0.875, 0.625, 0.875, 0.625, 1.0, 0.375, 1.0, 0.25, 0.625, 0.375, 0.625, 0.375, 0.75, 0.25, 0.75, 0.75, 0.625, 0.875, 0.625, 0.875, 0.75, 0.75, 0.75, 0.625, 0.625, 0.75, 0.625, 0.75, 0.75, 0.625, 0.75, 0.125, 0.625, 0.25, 0.625, 0.25, 0.75, 0.125, 0.75, 0.375, 0.75, 0.625, 0.75, 0.625, 0.875, 0.375, 0.875, 0.375, 0.25, 0.625, 0.25, 0.625, 0.375, 0.375, 0.375, 0.125, 0.5, 0.25, 0.5, 0.25, 0.625, 0.125, 0.625, 0.625, 0.5, 0.75, 0.5, 0.75, 0.625, 0.625, 0.625, 0.75, 0.5, 0.875, 0.5, 0.875, 0.625, 0.75, 0.625, 0.25, 0.5, 0.375, 0.5, 0.375, 0.625, 0.25, 0.625, 0.375, 0.5, 0.625, 0.5, 0.625, 0.625, 0.375, 0.625, 0.375, 0.0, 0.625, 0.0, 0.625, 0.125, 0.375, 0.125])
me_cube_002.update()
me_cube_003 = bpy.data.meshes.new('Cube.003')
me_cube_003.from_pydata([(-1.0, -1.0, -1.0), (-0.6021, -0.6021, 1.0), (-1.0, 1.0, -1.0), (-0.6021, 0.6021, 1.0), (1.0, -1.0, -1.0), (0.6021, -0.6021, 1.0), (1.0, 1.0, -1.0), (0.6021, 0.6021, 1.0), (3.414, -1.0, -1.0), (3.414, -1.0, -0.2484), (3.414, 1.0, -1.0), (3.414, 1.0, -0.2484), (-1.311, -1.146, 0.03029), (-1.311, 1.146, 0.03029), (0.9799, 1.146, 0.03029), (0.9799, -1.146, 0.03029), (3.745, 1.146, -0.6848), (3.745, -1.146, -0.6848)], [], [(12, 1, 3, 13), (13, 3, 7, 14), (15, 4, 8, 17), (15, 5, 1, 12), (2, 6, 4, 0), (7, 3, 1, 5), (4, 6, 10, 8), (7, 5, 9, 11), (14, 7, 11, 16), (16, 11, 9, 17), (10, 16, 17, 8), (6, 14, 16, 10), (4, 15, 12, 0), (5, 15, 17, 9), (2, 13, 14, 6), (0, 12, 13, 2)])
_uv = me_cube_003.uv_layers.new(name='UVMap')
_uv.uv.foreach_set('vector', [0.5, 0.0, 0.625, 0.0, 0.625, 0.25, 0.5, 0.25, 0.5, 0.25, 0.625, 0.25, 0.625, 0.5, 0.5, 0.5, 0.5, 0.75, 0.375, 0.75, 0.375, 0.75, 0.5, 0.75, 0.5, 0.75, 0.625, 0.75, 0.625, 1.0, 0.5, 1.0, 0.125, 0.5, 0.375, 0.5, 0.375, 0.75, 0.125, 0.75, 0.625, 0.5, 0.875, 0.5, 0.875, 0.75, 0.625, 0.75, 0.375, 0.75, 0.375, 0.5, 0.375, 0.5, 0.375, 0.75, 0.625, 0.5, 0.625, 0.75, 0.625, 0.75, 0.625, 0.5, 0.5, 0.5, 0.625, 0.5, 0.625, 0.5, 0.5, 0.5, 0.5, 0.5, 0.625, 0.5, 0.625, 0.75, 0.5, 0.75, 0.375, 0.5, 0.5, 0.5, 0.5, 0.75, 0.375, 0.75, 0.375, 0.5, 0.5, 0.5, 0.5, 0.5, 0.375, 0.5, 0.375, 0.75, 0.5, 0.75, 0.5, 1.0, 0.375, 1.0, 0.625, 0.75, 0.5, 0.75, 0.5, 0.75, 0.625, 0.75, 0.375, 0.25, 0.5, 0.25, 0.5, 0.5, 0.375, 0.5, 0.375, 0.0, 0.5, 0.0, 0.5, 0.25, 0.375, 0.25])
me_cube_003.update()

# ---- objects
ob_light = bpy.data.objects.new('Light', light_light)
ob_camera = bpy.data.objects.new('Camera', cam_camera)
ob_cylinder = bpy.data.objects.new('Cylinder', me_cylinder)
ob_cube = bpy.data.objects.new('Cube', me_cube_001)
ob_cube_001 = bpy.data.objects.new('Cube.001', me_cube_002)
ob_cube_002 = bpy.data.objects.new('Cube.002', me_cube_003)

# ---- transforms, parenting, visibility, modifiers, constraints
ob_light.location = (4.076, 1.005, 5.904)
ob_light.rotation_euler = (0.6503, 0.05522, 1.866)
ob_light.lock_rotations_4d = False
ob_light.empty_display_type = 'ARROWS'
ob_light.color = (0.0, 0.0, 0.0, 0.0)
ob_light.lineart.crease_threshold = 0.0
ob_camera.location = (7.359, -6.926, 4.958)
ob_camera.rotation_euler = (1.109, 0.0, 0.8149)
ob_camera.lock_rotations_4d = False
ob_camera.empty_display_type = 'ARROWS'
ob_camera.color = (0.0, 0.0, 0.0, 0.0)
ob_camera.display_type = 'WIRE'
ob_camera.lineart.crease_threshold = 0.0
ob_cylinder.location = (0.05465, 0.006951, 0.0908)
ob_cube.location = (-0.009158, 0.4174, -1.127)
ob_cube.scale = (0.1312, 0.1312, 0.1241)
ob_cube_001.location = (-0.009158, 0.4174, -1.726)
ob_cube_001.scale = (0.09105, 0.09105, 0.08616)
ob_cube_002.location = (-0.01116, 0.4166, -2.23)
ob_cube_002.scale = (0.1259, 0.1259, 0.1259)

# ---- collection membership
col_collection.objects.link(ob_light)
col_collection.objects.link(ob_camera)
col_collection.objects.link(ob_cylinder)
col_collection.objects.link(ob_cube)
col_collection.objects.link(ob_cube_001)
col_collection.objects.link(ob_cube_002)

# ---- scene / render settings (as saved in the file)
scene.camera = ob_camera
scene.frame_start = 1; scene.frame_end = 250; scene.frame_set(0)
scene.render.engine = 'BLENDER_EEVEE_NEXT'
scene.cycles.sampling_pattern = 'TABULATED_SOBOL'
scene.eevee.ray_tracing_options.trace_max_roughness = 0.0
bpy.context.view_layer.update()
